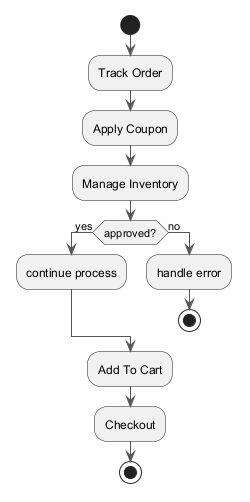

The diagram above was rendered by PlantUML. Its source (embedded in the PNG):
@startuml
skinparam backgroundColor #FFFFFF
skinparam classBackgroundColor #F3E5F5
skinparam classBorderColor #6A1B9A
skinparam ArrowColor #555555
start
:Track Order;
:Apply Coupon;
:Manage Inventory;
if (approved?) then (yes)
:continue process;
else (no)
:handle error;
stop
endif
:Add To Cart;
:Checkout;
stop
@enduml